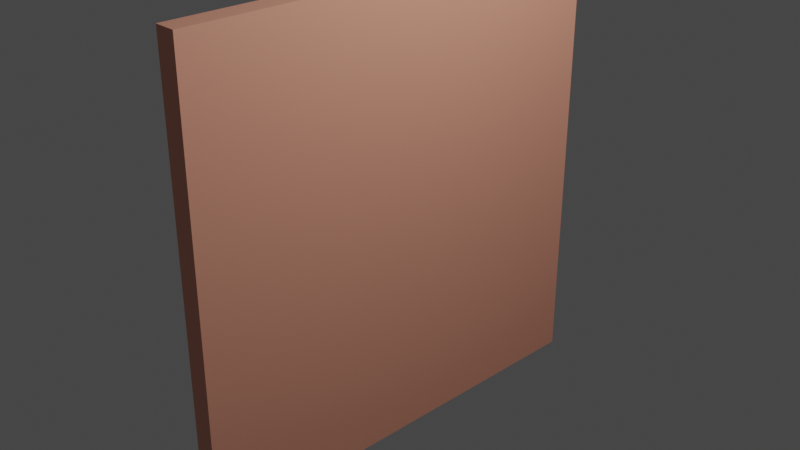 # Source: wall-left.blend  (saved by Blender 2.93.21; exported with 4.5.12 LTS)
import bpy
from mathutils import Matrix  # noqa: F401  (used for matrix-valued properties, if any)

bpy.ops.wm.read_factory_settings(use_empty=True)
scene = bpy.context.scene
scene.name = 'Scene'

# ---- collections
col_collection = bpy.data.collections.new('Collection'); scene.collection.children.link(col_collection)

# ---- materials (node trees are filled in below, after node groups)
mat_red_wall = bpy.data.materials.new('red-wall')
mat_red_wall.use_transparent_shadow = False

# ---- material node trees
mat_red_wall.use_nodes = True; mat_red_wall.node_tree.nodes.clear()
_N = mat_red_wall.node_tree.nodes; _L = mat_red_wall.node_tree.links
n0 = _N.new('ShaderNodeBsdfPrincipled'); n0.name = 'Principled BSDF'; n0.location = (10, 300)
n0.distribution = 'GGX'
n0.subsurface_method = 'BURLEY'
n0.inputs[0].default_value = (0.8, 0.3435, 0.2365, 1.0)
n0.inputs[3].default_value = 1.45
n0.inputs[27].default_value = (0.0, 0.0, 0.0, 1.0)
n0.inputs[28].default_value = 1.0
n1 = _N.new('ShaderNodeOutputMaterial'); n1.name = 'Material Output'; n1.location = (300, 300)
_L.new(n0.outputs[0], n1.inputs[0])
n1.is_active_output = True

# ---- world
world_world = bpy.data.worlds.new('World'); scene.world = world_world
world_world.use_nodes = True; world_world.node_tree.nodes.clear()
_N = world_world.node_tree.nodes; _L = world_world.node_tree.links
n0 = _N.new('ShaderNodeOutputWorld'); n0.name = 'World Output'; n0.location = (300, 300)
n1 = _N.new('ShaderNodeBackground'); n1.name = 'Background'; n1.location = (10, 300)
n1.inputs[0].default_value = (0.05088, 0.05088, 0.05088, 1.0)
_L.new(n1.outputs[0], n0.inputs[0])
n0.is_active_output = True
world_world.color = (0.05088, 0.05088, 0.05088)
world_world.use_sun_shadow = False
world_world.sun_shadow_jitter_overblur = 0.0

# ---- cameras
cam_camera = bpy.data.cameras.new('Camera')
cam_camera.clip_end = 100.0
cam_camera.ortho_scale = 7.314

# ---- lights
light_light = bpy.data.lights.new('Light', 'POINT')
light_light.transmission_factor = 0.0
light_light.energy = 1000.0
light_light.shadow_soft_size = 0.1
light_light.shadow_maximum_resolution = 0.006
light_light.use_absolute_resolution = True

# ---- meshes
me_cube_002 = bpy.data.meshes.new('Cube.002')
me_cube_002.from_pydata([(-1.0, -1.0, -1.0), (-1.0, -1.0, 1.0), (-1.0, 1.0, -1.0), (-1.0, 1.0, 1.0), (1.0, -1.0, -1.0), (1.0, -1.0, 1.0), (1.0, 1.0, -1.0), (1.0, 1.0, 1.0)], [], [(0, 1, 3, 2), (2, 3, 7, 6), (6, 7, 5, 4), (4, 5, 1, 0), (2, 6, 4, 0), (7, 3, 1, 5)])
_uv = me_cube_002.uv_layers.new(name='UVMap')
_uv.uv.foreach_set('vector', [0.375, 0.0, 0.625, 0.0, 0.625, 0.25, 0.375, 0.25, 0.375, 0.25, 0.625, 0.25, 0.625, 0.5, 0.375, 0.5, 0.375, 0.5, 0.625, 0.5, 0.625, 0.75, 0.375, 0.75, 0.375, 0.75, 0.625, 0.75, 0.625, 1.0, 0.375, 1.0, 0.125, 0.5, 0.375, 0.5, 0.375, 0.75, 0.125, 0.75, 0.625, 0.5, 0.875, 0.5, 0.875, 0.75, 0.625, 0.75])
me_cube_002.materials.append(mat_red_wall)
me_cube_002.use_remesh_fix_poles = True
me_cube_002.use_remesh_preserve_attributes = False
me_cube_002.update()

# ---- objects
ob_light = bpy.data.objects.new('Light', light_light)
ob_camera = bpy.data.objects.new('Camera', cam_camera)
ob_cube_001 = bpy.data.objects.new('Cube.001', me_cube_002)

# ---- transforms, parenting, visibility, modifiers, constraints
ob_light.location = (4.076, 1.005, 5.904)
ob_light.rotation_euler = (0.6503, 0.05522, 1.866)
ob_light.lock_rotations_4d = False
ob_light.empty_display_type = 'ARROWS'
ob_light.color = (0.0, 0.0, 0.0, 0.0)
ob_light.lineart.crease_threshold = 0.0
ob_camera.location = (7.359, -6.926, 4.958)
ob_camera.rotation_euler = (1.109, 0.0, 0.8149)
ob_camera.lock_rotations_4d = False
ob_camera.empty_display_type = 'ARROWS'
ob_camera.color = (0.0, 0.0, 0.0, 0.0)
ob_camera.display_type = 'WIRE'
ob_camera.lineart.crease_threshold = 0.0
ob_cube_001.location = (0.0, 0.0, 0.0)
ob_cube_001.rotation_euler = (-0.0, 1.571, 0.0)
ob_cube_001.scale = (2.5, 2.5, 0.12)

# ---- collection membership
col_collection.objects.link(ob_light)
col_collection.objects.link(ob_camera)
col_collection.objects.link(ob_cube_001)

# ---- scene / render settings (as saved in the file)
scene.camera = ob_camera
scene.frame_start = 1; scene.frame_end = 250; scene.frame_set(1)
scene.render.engine = 'BLENDER_EEVEE_NEXT'
scene.cycles.use_denoising = False
scene.cycles.samples = 128
scene.cycles.sampling_pattern = 'TABULATED_SOBOL'
scene.cycles.use_adaptive_sampling = False
scene.cycles.use_light_tree = False
scene.view_settings.view_transform = 'Filmic'
bpy.context.view_layer.update()
